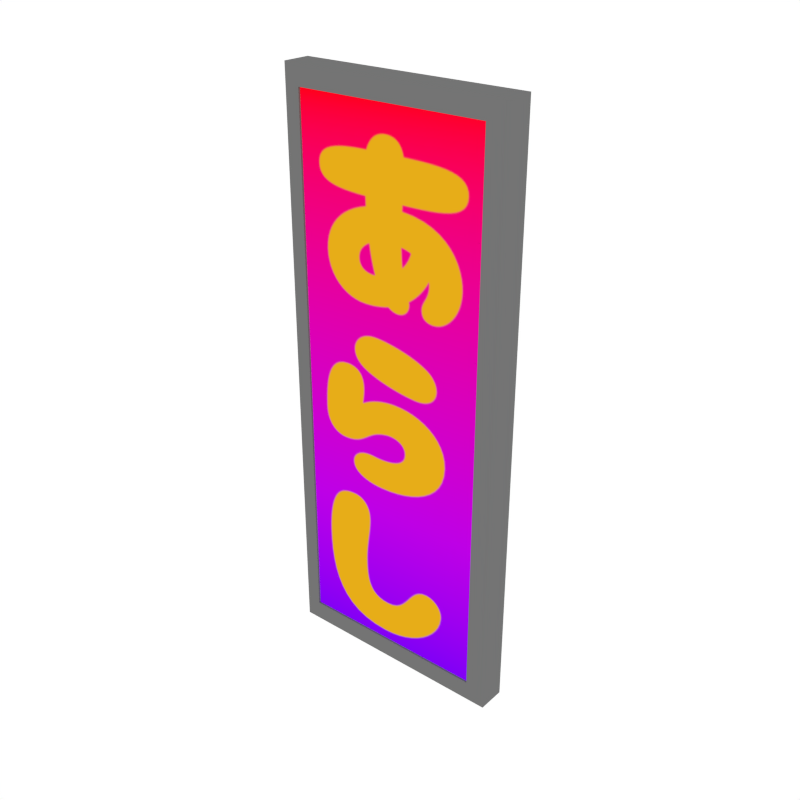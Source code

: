 # Source: Sign_4.blend  (saved by Blender 2.79.0; exported with 4.5.12 LTS)
import bpy
from mathutils import Matrix  # noqa: F401  (used for matrix-valued properties, if any)

bpy.ops.wm.read_factory_settings(use_empty=True)
scene = bpy.context.scene
scene.name = 'Scene'

# ---- collections
col_collection_1 = bpy.data.collections.new('Collection 1'); scene.collection.children.link(col_collection_1)

# ---- images (referenced by path relative to the original .blend; pixels are not part of the script)
import os
ASSET_DIR = os.environ.get("B2B_ASSET_DIR", "")  # directory of the original .blend (textures are referenced by path, not embedded)
HERE = os.path.dirname(os.path.abspath(__file__))  # packed textures are extracted next to this script under _unpacked/

def load_image(name, relpath, width, height, colorspace="sRGB"):
    """Load a texture the original file referenced (path relative to the .blend, or extracted next to this script)."""
    p = next((c for c in (os.path.join(HERE, relpath), os.path.join(ASSET_DIR, relpath)) if relpath and os.path.exists(c)), "")
    if p:
        img = bpy.data.images.load(p, check_existing=True)
        img.name = name
    else:  # same state as the original file: an image datablock whose file is absent (Cycles renders it pink)
        img = bpy.data.images.new(name, width, height)
        img.source = "FILE"
        img.filepath = "//" + (relpath or name)
    img.colorspace_settings.name = colorspace
    return img
img_sign_png = load_image('Sign.png', '_unpacked/Sign.09175ae1.png', 1000, 1000, 'sRGB')

# ---- materials (node trees are filled in below, after node groups)
mat_grey = bpy.data.materials.new('Grey')
mat_grey.alpha_threshold = 0.0
mat_grey.diffuse_color = (0.1734, 0.1734, 0.1734, 1.0)
mat_grey.roughness = 0.5
mat_texture_signs = bpy.data.materials.new('Texture_Signs')
mat_texture_signs.alpha_threshold = 0.0
mat_texture_signs.roughness = 0.5

# ---- material node trees
mat_texture_signs.use_nodes = True; mat_texture_signs.node_tree.nodes.clear()
_N = mat_texture_signs.node_tree.nodes; _L = mat_texture_signs.node_tree.links
n0 = _N.new('ShaderNodeOutputMaterial'); n0.name = 'Material Output'; n0.location = (300, 300)
n1 = _N.new('ShaderNodeEmission'); n1.name = 'Emission'; n1.location = (10, 300)
n2 = _N.new('ShaderNodeTexImage'); n2.name = 'Image Texture'; n2.location = (-180, 300)
n2.width = 140
n2.image = img_sign_png
_L.new(n1.outputs[0], n0.inputs[0])
_L.new(n2.outputs[0], n1.inputs[0])
n0.is_active_output = True

# ---- world
world_world = bpy.data.worlds.new('World'); scene.world = world_world
world_world.color = (1.0, 1.0, 1.0)
world_world.use_sun_shadow = False
world_world.sun_shadow_jitter_overblur = 0.0
world_world.cycles.sampling_method = 'NONE'
world_world.cycles.sample_map_resolution = 256

# ---- meshes
me_cube_024 = bpy.data.meshes.new('Cube.024')
me_cube_024.from_pydata([(0.2566, -0.003173, -0.6358), (-0.2491, -0.003173, -0.6358), (-0.2491, 0.02771, 0.6358), (0.2566, 0.02771, 0.6358), (0.2122, -0.003173, -0.5923), (-0.216, -0.003173, -0.5923), (-0.216, 0.04842, 0.5923), (0.2122, 0.04842, 0.5923), (0.2122, 0.007002, -0.5923), (-0.216, 0.007001, -0.5923), (-0.216, 0.0586, 0.5923), (0.2122, 0.0586, 0.5923), (0.2566, 0.0586, -0.6358), (-0.2491, 0.0586, -0.6358), (-0.2491, 0.0586, 0.6358), (0.2566, 0.0586, 0.6358), (0.2122, 0.0586, -0.5923), (-0.216, 0.0586, -0.5923), (-0.216, 0.007001, 0.5923), (0.2122, 0.007001, 0.5923), (0.2122, 0.04842, -0.5923), (-0.216, 0.04842, -0.5923), (-0.216, -0.003173, 0.5923), (0.2122, -0.003173, 0.5923), (0.2566, 0.02771, -0.6358), (-0.2491, 0.02771, -0.6358), (-0.2491, -0.003173, 0.6358), (0.2566, -0.003173, 0.6358), (0.2122, 0.001214, 0.5923), (-0.216, 0.001214, 0.5923), (-0.216, 0.001215, -0.5923), (0.2122, 0.001215, -0.5923)], [], [(24, 0, 1, 25), (29, 30, 31, 28), (26, 1, 5, 22), (1, 0, 4, 5), (23, 4, 0, 27), (19, 8, 4, 23), (14, 13, 25, 2), (27, 0, 24, 3), (5, 4, 8, 9), (7, 20, 21, 6), (24, 25, 13, 12), (22, 5, 9, 18), (13, 17, 16, 12), (10, 11, 7, 6), (15, 12, 16, 11), (10, 17, 13, 14), (14, 15, 11, 10), (3, 24, 12, 15), (17, 21, 20, 16), (3, 15, 14, 2), (22, 18, 19, 23), (6, 21, 17, 10), (2, 25, 1, 26), (26, 22, 23, 27), (3, 2, 26, 27), (11, 16, 20, 7)])
me_cube_024.polygons.foreach_set('material_index', [0, 1, 0, 0, 0, 0, 0, 0, 0, 0, 0, 0, 0, 0, 0, 0, 0, 0, 0, 0, 0, 0, 0, 0, 0, 0])
_uv = me_cube_024.uv_layers.new(name='UVMap')
_uv.uv.foreach_set('vector', [0.0, 0.0, 0.0, 0.0, 0.0, 0.0, 0.0, 0.0, 0.07292, 0.9918, 0.07292, 0.4498, 0.2519, 0.4498, 0.2519, 0.9918, 0.0, 0.0, 0.0, 0.0, 0.0, 0.0, 0.0, 0.0, 0.0, 0.0, 0.0, 0.0, 0.0, 0.0, 0.0, 0.0, 0.0, 0.0, 0.0, 0.0, 0.0, 0.0, 0.0, 0.0, 0.0, 0.0, 0.0, 0.0, 0.0, 0.0, 0.0, 0.0, 0.0, 0.0, 0.0, 0.0, 0.0, 0.0, 0.0, 0.0, 0.0, 0.0, 0.0, 0.0, 0.0, 0.0, 0.0, 0.0, 0.0, 0.0, 0.0, 0.0, 0.0, 0.0, 0.0, 0.0, 0.0, 0.0, 0.0, 0.0, 0.0, 0.0, 0.0, 0.0, 0.0, 0.0, 0.0, 0.0, 0.0, 0.0, 0.0, 0.0, 0.0, 0.0, 0.0, 0.0, 0.0, 0.0, 0.0, 0.0, 0.0, 0.0, 0.0, 0.0, 0.0, 0.0, 0.0, 0.0, 0.0, 0.0, 0.0, 0.0, 0.0, 0.0, 0.0, 0.0, 0.0, 0.0, 0.0, 0.0, 0.0, 0.0, 0.0, 0.0, 0.0, 0.0, 0.0, 0.0, 0.0, 0.0, 0.0, 0.0, 0.0, 0.0, 0.0, 0.0, 0.0, 0.0, 0.0, 0.0, 0.0, 0.0, 0.0, 0.0, 0.0, 0.0, 0.0, 0.0, 0.0, 0.0, 0.0, 0.0, 0.0, 0.0, 0.0, 0.0, 0.0, 0.0, 0.0, 0.0, 0.0, 0.0, 0.0, 0.0, 0.0, 0.0, 0.0, 0.0, 0.0, 0.0, 0.0, 0.0, 0.0, 0.0, 0.0, 0.0, 0.0, 0.0, 0.0, 0.0, 0.0, 0.0, 0.0, 0.0, 0.0, 0.0, 0.0, 0.0, 0.0, 0.0, 0.0, 0.0, 0.0, 0.0, 0.0, 0.0, 0.0, 0.0, 0.0, 0.0, 0.0, 0.0, 0.0, 0.0, 0.0, 0.0, 0.0, 0.0, 0.0, 0.0, 0.0, 0.0])
me_cube_024.materials.append(mat_grey)
me_cube_024.materials.append(mat_texture_signs)
me_cube_024.use_remesh_preserve_volume = False
me_cube_024.use_remesh_preserve_attributes = False
me_cube_024.use_mirror_vertex_groups = False
me_cube_024.update()

# ---- objects
ob_sign_4 = bpy.data.objects.new('Sign_4', me_cube_024)

# ---- transforms, parenting, visibility, modifiers, constraints
ob_sign_4.location = (0.0, 0.0, 0.0)
ob_sign_4.lineart.crease_threshold = 0.0

# ---- collection membership
col_collection_1.objects.link(ob_sign_4)

# ---- scene / render settings (as saved in the file)
scene.frame_start = 1; scene.frame_end = 250; scene.frame_set(0)
scene.render.engine = 'CYCLES'
scene.render.resolution_x = 1000
scene.render.resolution_y = 1000
scene.render.dither_intensity = 0.0
scene.cycles.samples = 200
scene.cycles.sampling_pattern = 'TABULATED_SOBOL'
scene.cycles.light_sampling_threshold = 0.0
scene.cycles.use_adaptive_sampling = False
scene.cycles.use_light_tree = False
scene.cycles.caustics_reflective = False
scene.cycles.caustics_refractive = False
scene.cycles.blur_glossy = 0.0
scene.cycles.max_bounces = 2
scene.cycles.pixel_filter_type = 'GAUSSIAN'
scene.cycles.sample_clamp_indirect = 0.0
scene.view_settings.view_transform = 'Standard'
bpy.context.view_layer.update()

# ---- added for rendering (the .blend has no active camera): camera
cam_auto = bpy.data.cameras.new('AutoCamera')
cam_auto.lens = 50.0
cam_auto.sensor_width = 36.0
cam_auto.clip_end = 1000.0
ob_auto_camera = bpy.data.objects.new('AutoCamera', cam_auto)
scene.collection.objects.link(ob_auto_camera)
ob_auto_camera.location = (1.27123, -1.49325, 1.01397)
ob_auto_camera.rotation_euler = (1.09748, -7.21219e-08, 0.694738)
scene.camera = ob_auto_camera
bpy.context.view_layer.update()
